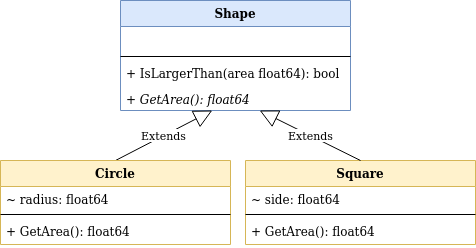

The diagram above was exported from draw.io. Its source (the exported page's mxGraphModel, read from the mxfile embedded in the PNG):
<mxGraphModel dx="1937" dy="1062" grid="1" gridSize="10" guides="1" tooltips="1" connect="1" arrows="1" fold="1" page="1" pageScale="1" pageWidth="850" pageHeight="1100" math="0" shadow="0">
  <root>
    <mxCell id="0" />
    <mxCell id="1" parent="0" />
    <mxCell id="2" value="Shape" style="swimlane;fontStyle=1;align=center;verticalAlign=top;childLayout=stackLayout;horizontal=1;startSize=26;horizontalStack=0;resizeParent=1;resizeParentMax=0;resizeLast=0;collapsible=1;marginBottom=0;fillColor=#dae8fc;strokeColor=#6c8ebf;" vertex="1" parent="1">
      <mxGeometry x="300" y="140" width="230" height="110" as="geometry" />
    </mxCell>
    <mxCell id="3" value=" " style="text;strokeColor=none;fillColor=none;align=left;verticalAlign=top;spacingLeft=4;spacingRight=4;overflow=hidden;rotatable=0;points=[[0,0.5],[1,0.5]];portConstraint=eastwest;" vertex="1" parent="2">
      <mxGeometry y="26" width="230" height="26" as="geometry" />
    </mxCell>
    <mxCell id="4" value="" style="line;strokeWidth=1;fillColor=none;align=left;verticalAlign=middle;spacingTop=-1;spacingLeft=3;spacingRight=3;rotatable=0;labelPosition=right;points=[];portConstraint=eastwest;" vertex="1" parent="2">
      <mxGeometry y="52" width="230" height="8" as="geometry" />
    </mxCell>
    <mxCell id="5" value="+ IsLargerThan(area float64): bool" style="text;strokeColor=none;fillColor=none;align=left;verticalAlign=top;spacingLeft=4;spacingRight=4;overflow=hidden;rotatable=0;points=[[0,0.5],[1,0.5]];portConstraint=eastwest;" vertex="1" parent="2">
      <mxGeometry y="60" width="230" height="26" as="geometry" />
    </mxCell>
    <mxCell id="6" value="+ GetArea(): float64" style="text;strokeColor=none;fillColor=none;align=left;verticalAlign=top;spacingLeft=4;spacingRight=4;overflow=hidden;rotatable=0;points=[[0,0.5],[1,0.5]];portConstraint=eastwest;fontStyle=2" vertex="1" parent="2">
      <mxGeometry y="86" width="230" height="24" as="geometry" />
    </mxCell>
    <mxCell id="7" value="Extends" style="endArrow=block;endSize=16;endFill=0;html=1;rounded=0;exitX=0.5;exitY=0;exitDx=0;exitDy=0;strokeColor=default;" edge="1" source="8" target="6" parent="1">
      <mxGeometry width="160" relative="1" as="geometry">
        <mxPoint x="320" y="370" as="sourcePoint" />
        <mxPoint x="480" y="370" as="targetPoint" />
      </mxGeometry>
    </mxCell>
    <mxCell id="8" value="Circle" style="swimlane;fontStyle=1;align=center;verticalAlign=top;childLayout=stackLayout;horizontal=1;startSize=26;horizontalStack=0;resizeParent=1;resizeParentMax=0;resizeLast=0;collapsible=1;marginBottom=0;fillColor=#fff2cc;strokeColor=#d6b656;" vertex="1" parent="1">
      <mxGeometry x="180" y="300" width="230" height="84" as="geometry" />
    </mxCell>
    <mxCell id="9" value="~ radius: float64&#10;" style="text;strokeColor=none;fillColor=none;align=left;verticalAlign=top;spacingLeft=4;spacingRight=4;overflow=hidden;rotatable=0;points=[[0,0.5],[1,0.5]];portConstraint=eastwest;" vertex="1" parent="8">
      <mxGeometry y="26" width="230" height="24" as="geometry" />
    </mxCell>
    <mxCell id="10" value="" style="line;strokeWidth=1;fillColor=none;align=left;verticalAlign=middle;spacingTop=-1;spacingLeft=3;spacingRight=3;rotatable=0;labelPosition=right;points=[];portConstraint=eastwest;" vertex="1" parent="8">
      <mxGeometry y="50" width="230" height="8" as="geometry" />
    </mxCell>
    <mxCell id="11" value="+ GetArea(): float64" style="text;strokeColor=none;fillColor=none;align=left;verticalAlign=top;spacingLeft=4;spacingRight=4;overflow=hidden;rotatable=0;points=[[0,0.5],[1,0.5]];portConstraint=eastwest;" vertex="1" parent="8">
      <mxGeometry y="58" width="230" height="26" as="geometry" />
    </mxCell>
    <mxCell id="12" value="Square" style="swimlane;fontStyle=1;align=center;verticalAlign=top;childLayout=stackLayout;horizontal=1;startSize=26;horizontalStack=0;resizeParent=1;resizeParentMax=0;resizeLast=0;collapsible=1;marginBottom=0;fillColor=#fff2cc;strokeColor=#d6b656;" vertex="1" parent="1">
      <mxGeometry x="425" y="300" width="230" height="84" as="geometry" />
    </mxCell>
    <mxCell id="13" value="~ side: float64&#10;" style="text;strokeColor=none;fillColor=none;align=left;verticalAlign=top;spacingLeft=4;spacingRight=4;overflow=hidden;rotatable=0;points=[[0,0.5],[1,0.5]];portConstraint=eastwest;" vertex="1" parent="12">
      <mxGeometry y="26" width="230" height="24" as="geometry" />
    </mxCell>
    <mxCell id="14" value="" style="line;strokeWidth=1;fillColor=none;align=left;verticalAlign=middle;spacingTop=-1;spacingLeft=3;spacingRight=3;rotatable=0;labelPosition=right;points=[];portConstraint=eastwest;" vertex="1" parent="12">
      <mxGeometry y="50" width="230" height="8" as="geometry" />
    </mxCell>
    <mxCell id="15" value="+ GetArea(): float64" style="text;strokeColor=none;fillColor=none;align=left;verticalAlign=top;spacingLeft=4;spacingRight=4;overflow=hidden;rotatable=0;points=[[0,0.5],[1,0.5]];portConstraint=eastwest;" vertex="1" parent="12">
      <mxGeometry y="58" width="230" height="26" as="geometry" />
    </mxCell>
    <mxCell id="16" value="Extends" style="endArrow=block;endSize=16;endFill=0;html=1;rounded=0;exitX=0.5;exitY=0;exitDx=0;exitDy=0;" edge="1" source="12" target="6" parent="1">
      <mxGeometry width="160" relative="1" as="geometry">
        <mxPoint x="460" y="260" as="sourcePoint" />
        <mxPoint x="740" y="230" as="targetPoint" />
      </mxGeometry>
    </mxCell>
  </root>
</mxGraphModel>